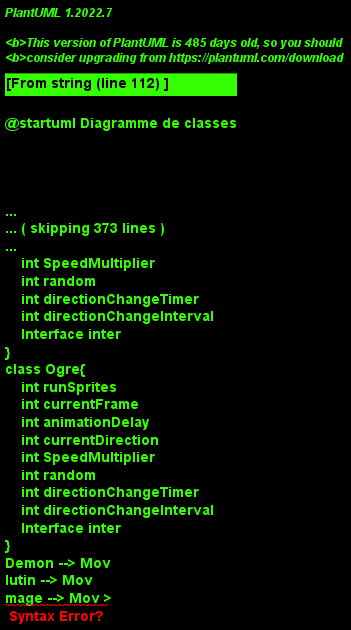

The diagram above was rendered by PlantUML. Its source (embedded in the PNG):
@startuml Diagramme de classes
!define LIGHTRED
!includeurl https://raw.githubusercontent.com/Drakemor/RedDress-PlantUML/master/style.puml
class Boule{
    int x 
    int y 
    int diametre 
}

class CollisionChecker{
    int x 
    int y 
    int diametre 
}
class Gamelauncher{
    class ActionListener

    Method main()
    Method launchGame()
    Method showDialog()
    Method CloseDialog()
    
     
}
class Interface{
    int OriginalTitlesize
    int scale
    int titlesize 
    int boules 
    int random
    int maxScreenCol
    int maxScreenRow
    int screenWidth
    int screenHeight
    Font Alkhemikal
    Tile TileManger

    

}
class Mov{
    int x 
    int y
    int speed 
    int direction 
    Rectangle solidArea
    int solidAreaDefaultX
    int solidAreaDefaultY
    boolean collisionON
}
class PersoPrincipal{
    String currentDirection
    int tempscompteur
    Interface inter
    KeyHandler keyH
}
class Tile{
    BufferedImage image
    boolean collision 
}
class TileManger{
    Interface gp
    tile tile 
    int mapTileNum
}
class mage{
    int runSprites
    int currentFrame
    int animationDelay
    int currentDirection
    int SpeedMultiplier
    int random
    int directionChangeTimer
    int directionChangeInterval
    Interface inter
}
class Demon{
    int runSprites
    int currentFrame
    int animationDelay
    int currentDirection
    int SpeedMultiplier
    int random
    int directionChangeTimer
    int directionChangeInterval
    Interface inter
}
class lutin{
    int runSprites
    int currentFrame
    int animationDelay
    int currentDirection
    int SpeedMultiplier
    int random
    int directionChangeTimer
    int directionChangeInterval
    Interface inter
}
class Ogre{
    int runSprites
    int currentFrame
    int animationDelay
    int currentDirection
    int SpeedMultiplier
    int random
    int directionChangeTimer
    int directionChangeInterval
    Interface inter
}
Demon --> Mov 
lutin --> Mov 
mage --> Mov >
CollisionChecker -->Mov
PersoPrincipal --> Mov 
Ogre --> Mov 
Interface --> Gamelauncher
TileManger --> Tile
Mov -->Interface
Boule --> PersoPrincipal
Boule --> Interface
Tile --> Interface 


@enduml